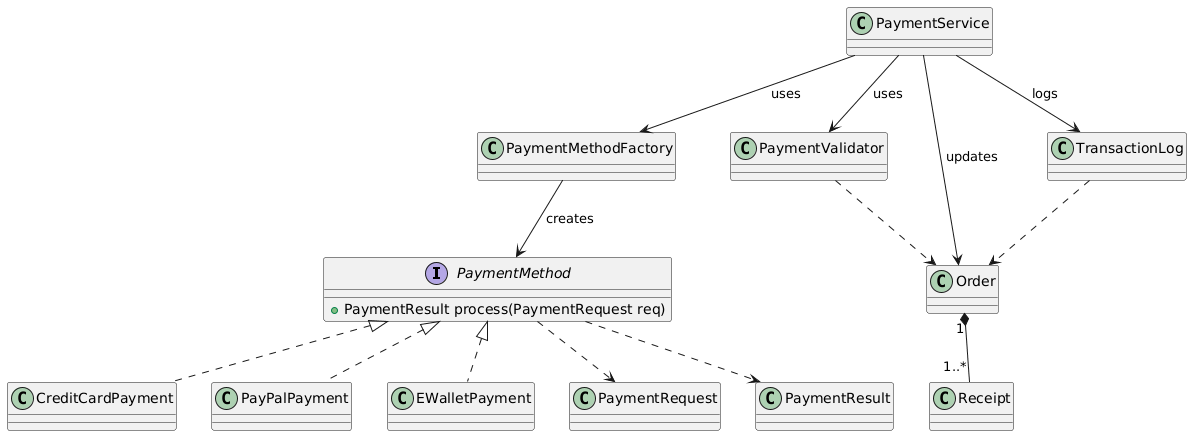

The diagram above was rendered by PlantUML. Its source (embedded in the PNG):
@startuml
interface PaymentMethod {
  + PaymentResult process(PaymentRequest req)
}

class CreditCardPayment
class PayPalPayment
class EWalletPayment
class PaymentMethodFactory
class PaymentService
class PaymentValidator
class Order
class Receipt
class TransactionLog
class PaymentRequest
class PaymentResult

PaymentMethod <|.. CreditCardPayment
PaymentMethod <|.. PayPalPayment
PaymentMethod <|.. EWalletPayment

PaymentService --> PaymentMethodFactory : uses
PaymentService --> PaymentValidator : uses
PaymentService --> TransactionLog : logs
PaymentService --> Order : updates
PaymentMethodFactory --> PaymentMethod : creates
PaymentMethod ..> PaymentRequest
PaymentMethod ..> PaymentResult
Order "1" *-- "1..*" Receipt

PaymentValidator ..> Order
TransactionLog ..> Order
@enduml